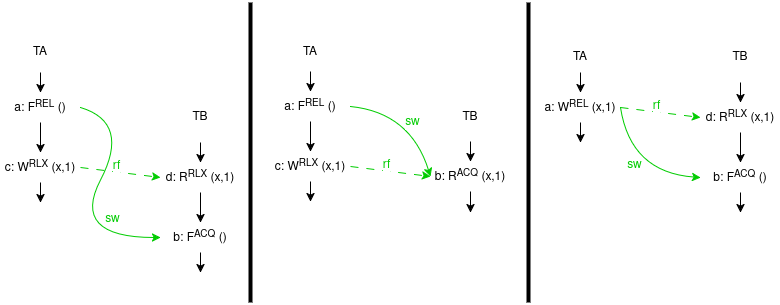

The diagram above was exported from draw.io. Its source (the exported page's mxGraphModel, read from the mxfile embedded in the PNG):
<mxGraphModel dx="874" dy="515" grid="1" gridSize="10" guides="1" tooltips="1" connect="1" arrows="1" fold="1" page="1" pageScale="1" pageWidth="850" pageHeight="1100" math="0" shadow="0">
  <root>
    <mxCell id="0" />
    <mxCell id="1" parent="0" />
    <mxCell id="VHMosvCD-5KAGgfsBhMC-2" value="a: F&lt;sup&gt;REL&lt;/sup&gt; ()" style="text;html=1;align=center;verticalAlign=middle;whiteSpace=wrap;rounded=0;" parent="1" vertex="1">
      <mxGeometry x="40" y="180" width="80" height="30" as="geometry" />
    </mxCell>
    <mxCell id="VHMosvCD-5KAGgfsBhMC-4" value="" style="endArrow=classic;html=1;rounded=0;exitX=0.5;exitY=1;exitDx=0;exitDy=0;entryX=0.5;entryY=0;entryDx=0;entryDy=0;" parent="1" source="VHMosvCD-5KAGgfsBhMC-2" target="VHMosvCD-5KAGgfsBhMC-14" edge="1">
      <mxGeometry width="50" height="50" relative="1" as="geometry">
        <mxPoint x="219" y="414" as="sourcePoint" />
        <mxPoint x="80" y="360" as="targetPoint" />
      </mxGeometry>
    </mxCell>
    <mxCell id="VHMosvCD-5KAGgfsBhMC-8" value="" style="endArrow=classic;html=1;rounded=0;exitX=0.5;exitY=1;exitDx=0;exitDy=0;entryX=0.5;entryY=0;entryDx=0;entryDy=0;" parent="1" source="hgGfmCk8Jvms1cJCi5QY-3" target="VHMosvCD-5KAGgfsBhMC-15" edge="1">
      <mxGeometry width="50" height="50" relative="1" as="geometry">
        <mxPoint x="240" y="320" as="sourcePoint" />
        <mxPoint x="233" y="479" as="targetPoint" />
      </mxGeometry>
    </mxCell>
    <mxCell id="VHMosvCD-5KAGgfsBhMC-14" value="c: W&lt;sup&gt;RLX&lt;/sup&gt; (x,1)" style="text;html=1;align=center;verticalAlign=middle;whiteSpace=wrap;rounded=0;" parent="1" vertex="1">
      <mxGeometry x="40" y="240" width="80" height="30" as="geometry" />
    </mxCell>
    <mxCell id="VHMosvCD-5KAGgfsBhMC-15" value="b: F&lt;sup&gt;ACQ&lt;/sup&gt; ()" style="text;html=1;align=center;verticalAlign=middle;whiteSpace=wrap;rounded=0;" parent="1" vertex="1">
      <mxGeometry x="200" y="310" width="80" height="30" as="geometry" />
    </mxCell>
    <mxCell id="VHMosvCD-5KAGgfsBhMC-17" value="" style="endArrow=classic;html=1;rounded=0;exitX=0.5;exitY=1;exitDx=0;exitDy=0;" parent="1" source="VHMosvCD-5KAGgfsBhMC-14" edge="1">
      <mxGeometry width="50" height="50" relative="1" as="geometry">
        <mxPoint x="250" y="330" as="sourcePoint" />
        <mxPoint x="80" y="290" as="targetPoint" />
      </mxGeometry>
    </mxCell>
    <mxCell id="VHMosvCD-5KAGgfsBhMC-20" value="" style="endArrow=classic;html=1;rounded=0;exitX=0.5;exitY=1;exitDx=0;exitDy=0;entryX=0.5;entryY=0;entryDx=0;entryDy=0;" parent="1" source="VHMosvCD-5KAGgfsBhMC-15" edge="1">
      <mxGeometry width="50" height="50" relative="1" as="geometry">
        <mxPoint x="240" y="430" as="sourcePoint" />
        <mxPoint x="240" y="360" as="targetPoint" />
      </mxGeometry>
    </mxCell>
    <mxCell id="YKlXtpIVILPQb2OiT6RU-1" value="" style="endArrow=classic;html=1;rounded=0;entryX=0.5;entryY=0;entryDx=0;entryDy=0;" parent="1" target="VHMosvCD-5KAGgfsBhMC-2" edge="1">
      <mxGeometry width="50" height="50" relative="1" as="geometry">
        <mxPoint x="80" y="160" as="sourcePoint" />
        <mxPoint x="80" y="150" as="targetPoint" />
      </mxGeometry>
    </mxCell>
    <mxCell id="hgGfmCk8Jvms1cJCi5QY-3" value="d: R&lt;sup&gt;RLX&lt;/sup&gt; (x,1)" style="text;html=1;align=center;verticalAlign=middle;whiteSpace=wrap;rounded=0;" parent="1" vertex="1">
      <mxGeometry x="200" y="250" width="80" height="30" as="geometry" />
    </mxCell>
    <mxCell id="hgGfmCk8Jvms1cJCi5QY-4" value="" style="endArrow=classic;html=1;rounded=0;exitX=1;exitY=0.5;exitDx=0;exitDy=0;entryX=0;entryY=0.5;entryDx=0;entryDy=0;strokeColor=#00CC00;dashed=1;dashPattern=8 8;" parent="1" source="VHMosvCD-5KAGgfsBhMC-14" target="hgGfmCk8Jvms1cJCi5QY-3" edge="1">
      <mxGeometry width="50" height="50" relative="1" as="geometry">
        <mxPoint x="160" y="360" as="sourcePoint" />
        <mxPoint x="210" y="310" as="targetPoint" />
      </mxGeometry>
    </mxCell>
    <mxCell id="hgGfmCk8Jvms1cJCi5QY-5" value="&lt;font style=&quot;font-size: 12px; color: rgb(0, 204, 0);&quot;&gt;rf&lt;/font&gt;" style="edgeLabel;html=1;align=center;verticalAlign=middle;resizable=0;points=[];" parent="hgGfmCk8Jvms1cJCi5QY-4" vertex="1" connectable="0">
      <mxGeometry x="-0.0986" y="1" relative="1" as="geometry">
        <mxPoint y="-5" as="offset" />
      </mxGeometry>
    </mxCell>
    <mxCell id="hgGfmCk8Jvms1cJCi5QY-6" value="" style="curved=1;endArrow=classic;html=1;rounded=0;exitX=1;exitY=0.5;exitDx=0;exitDy=0;entryX=0;entryY=0.5;entryDx=0;entryDy=0;strokeColor=#00CC00;" parent="1" source="VHMosvCD-5KAGgfsBhMC-2" target="VHMosvCD-5KAGgfsBhMC-15" edge="1">
      <mxGeometry width="50" height="50" relative="1" as="geometry">
        <mxPoint x="160" y="360" as="sourcePoint" />
        <mxPoint x="210" y="310" as="targetPoint" />
        <Array as="points">
          <mxPoint x="170" y="210" />
          <mxPoint x="110" y="325" />
        </Array>
      </mxGeometry>
    </mxCell>
    <mxCell id="hgGfmCk8Jvms1cJCi5QY-7" value="&lt;font style=&quot;font-size: 12px; color: rgb(0, 204, 0);&quot;&gt;sw&lt;/font&gt;" style="edgeLabel;html=1;align=center;verticalAlign=middle;resizable=0;points=[];" parent="hgGfmCk8Jvms1cJCi5QY-6" vertex="1" connectable="0">
      <mxGeometry x="-0.0083" y="22" relative="1" as="geometry">
        <mxPoint y="13" as="offset" />
      </mxGeometry>
    </mxCell>
    <mxCell id="faLHTd-SUsP4k2lYHxqH-1" value="" style="endArrow=classic;html=1;rounded=0;entryX=0.5;entryY=0;entryDx=0;entryDy=0;" edge="1" parent="1" target="hgGfmCk8Jvms1cJCi5QY-3">
      <mxGeometry width="50" height="50" relative="1" as="geometry">
        <mxPoint x="240" y="230" as="sourcePoint" />
        <mxPoint x="240" y="210" as="targetPoint" />
      </mxGeometry>
    </mxCell>
    <mxCell id="faLHTd-SUsP4k2lYHxqH-2" value="a: F&lt;sup&gt;REL&lt;/sup&gt; ()" style="text;html=1;align=center;verticalAlign=middle;whiteSpace=wrap;rounded=0;" vertex="1" parent="1">
      <mxGeometry x="310" y="179" width="80" height="30" as="geometry" />
    </mxCell>
    <mxCell id="faLHTd-SUsP4k2lYHxqH-3" value="" style="endArrow=classic;html=1;rounded=0;exitX=0.5;exitY=1;exitDx=0;exitDy=0;entryX=0.5;entryY=0;entryDx=0;entryDy=0;" edge="1" parent="1" source="faLHTd-SUsP4k2lYHxqH-2" target="faLHTd-SUsP4k2lYHxqH-5">
      <mxGeometry width="50" height="50" relative="1" as="geometry">
        <mxPoint x="489" y="413" as="sourcePoint" />
        <mxPoint x="350" y="359" as="targetPoint" />
      </mxGeometry>
    </mxCell>
    <mxCell id="faLHTd-SUsP4k2lYHxqH-4" value="" style="endArrow=classic;html=1;rounded=0;exitX=0.5;exitY=1;exitDx=0;exitDy=0;" edge="1" parent="1" source="faLHTd-SUsP4k2lYHxqH-10">
      <mxGeometry width="50" height="50" relative="1" as="geometry">
        <mxPoint x="510" y="319" as="sourcePoint" />
        <mxPoint x="510" y="300" as="targetPoint" />
      </mxGeometry>
    </mxCell>
    <mxCell id="faLHTd-SUsP4k2lYHxqH-5" value="c: W&lt;sup&gt;RLX&lt;/sup&gt; (x,1)" style="text;html=1;align=center;verticalAlign=middle;whiteSpace=wrap;rounded=0;" vertex="1" parent="1">
      <mxGeometry x="310" y="239" width="80" height="30" as="geometry" />
    </mxCell>
    <mxCell id="faLHTd-SUsP4k2lYHxqH-7" value="" style="endArrow=classic;html=1;rounded=0;exitX=0.5;exitY=1;exitDx=0;exitDy=0;" edge="1" parent="1" source="faLHTd-SUsP4k2lYHxqH-5">
      <mxGeometry width="50" height="50" relative="1" as="geometry">
        <mxPoint x="520" y="329" as="sourcePoint" />
        <mxPoint x="350" y="289" as="targetPoint" />
      </mxGeometry>
    </mxCell>
    <mxCell id="faLHTd-SUsP4k2lYHxqH-9" value="" style="endArrow=classic;html=1;rounded=0;entryX=0.5;entryY=0;entryDx=0;entryDy=0;" edge="1" parent="1" target="faLHTd-SUsP4k2lYHxqH-2">
      <mxGeometry width="50" height="50" relative="1" as="geometry">
        <mxPoint x="350" y="159" as="sourcePoint" />
        <mxPoint x="350" y="149" as="targetPoint" />
      </mxGeometry>
    </mxCell>
    <mxCell id="faLHTd-SUsP4k2lYHxqH-10" value="b: R&lt;sup&gt;ACQ&lt;/sup&gt; (x,1)" style="text;html=1;align=center;verticalAlign=middle;whiteSpace=wrap;rounded=0;" vertex="1" parent="1">
      <mxGeometry x="470" y="249" width="80" height="30" as="geometry" />
    </mxCell>
    <mxCell id="faLHTd-SUsP4k2lYHxqH-11" value="" style="endArrow=classic;html=1;rounded=0;exitX=1;exitY=0.5;exitDx=0;exitDy=0;entryX=0;entryY=0.5;entryDx=0;entryDy=0;strokeColor=#00CC00;dashed=1;dashPattern=8 8;" edge="1" parent="1" source="faLHTd-SUsP4k2lYHxqH-5" target="faLHTd-SUsP4k2lYHxqH-10">
      <mxGeometry width="50" height="50" relative="1" as="geometry">
        <mxPoint x="430" y="359" as="sourcePoint" />
        <mxPoint x="480" y="309" as="targetPoint" />
      </mxGeometry>
    </mxCell>
    <mxCell id="faLHTd-SUsP4k2lYHxqH-12" value="&lt;font style=&quot;font-size: 12px; color: rgb(0, 204, 0);&quot;&gt;rf&lt;/font&gt;" style="edgeLabel;html=1;align=center;verticalAlign=middle;resizable=0;points=[];" vertex="1" connectable="0" parent="faLHTd-SUsP4k2lYHxqH-11">
      <mxGeometry x="-0.0986" y="1" relative="1" as="geometry">
        <mxPoint y="-5" as="offset" />
      </mxGeometry>
    </mxCell>
    <mxCell id="faLHTd-SUsP4k2lYHxqH-13" value="" style="curved=1;endArrow=classic;html=1;rounded=0;exitX=1;exitY=0.5;exitDx=0;exitDy=0;entryX=0;entryY=0.5;entryDx=0;entryDy=0;strokeColor=#00CC00;" edge="1" parent="1" source="faLHTd-SUsP4k2lYHxqH-2" target="faLHTd-SUsP4k2lYHxqH-10">
      <mxGeometry width="50" height="50" relative="1" as="geometry">
        <mxPoint x="430" y="359" as="sourcePoint" />
        <mxPoint x="470" y="324" as="targetPoint" />
        <Array as="points">
          <mxPoint x="450" y="200" />
        </Array>
      </mxGeometry>
    </mxCell>
    <mxCell id="faLHTd-SUsP4k2lYHxqH-14" value="&lt;font style=&quot;font-size: 12px; color: rgb(0, 204, 0);&quot;&gt;sw&lt;/font&gt;" style="edgeLabel;html=1;align=center;verticalAlign=middle;resizable=0;points=[];" vertex="1" connectable="0" parent="faLHTd-SUsP4k2lYHxqH-13">
      <mxGeometry x="-0.0083" y="22" relative="1" as="geometry">
        <mxPoint x="-20" y="13" as="offset" />
      </mxGeometry>
    </mxCell>
    <mxCell id="faLHTd-SUsP4k2lYHxqH-15" value="" style="endArrow=classic;html=1;rounded=0;entryX=0.5;entryY=0;entryDx=0;entryDy=0;" edge="1" parent="1" target="faLHTd-SUsP4k2lYHxqH-10">
      <mxGeometry width="50" height="50" relative="1" as="geometry">
        <mxPoint x="510" y="229" as="sourcePoint" />
        <mxPoint x="510" y="209" as="targetPoint" />
      </mxGeometry>
    </mxCell>
    <mxCell id="faLHTd-SUsP4k2lYHxqH-17" value="" style="endArrow=classic;html=1;rounded=0;entryX=0.5;entryY=0;entryDx=0;entryDy=0;" edge="1" parent="1" target="faLHTd-SUsP4k2lYHxqH-19">
      <mxGeometry width="50" height="50" relative="1" as="geometry">
        <mxPoint x="620" y="160" as="sourcePoint" />
        <mxPoint x="620" y="300" as="targetPoint" />
      </mxGeometry>
    </mxCell>
    <mxCell id="faLHTd-SUsP4k2lYHxqH-18" value="" style="endArrow=classic;html=1;rounded=0;exitX=0.5;exitY=1;exitDx=0;exitDy=0;entryX=0.5;entryY=0;entryDx=0;entryDy=0;" edge="1" parent="1" source="faLHTd-SUsP4k2lYHxqH-24" target="faLHTd-SUsP4k2lYHxqH-20">
      <mxGeometry width="50" height="50" relative="1" as="geometry">
        <mxPoint x="780" y="260" as="sourcePoint" />
        <mxPoint x="773" y="419" as="targetPoint" />
      </mxGeometry>
    </mxCell>
    <mxCell id="faLHTd-SUsP4k2lYHxqH-19" value="a: W&lt;sup&gt;REL&lt;/sup&gt; (x,1)" style="text;html=1;align=center;verticalAlign=middle;whiteSpace=wrap;rounded=0;" vertex="1" parent="1">
      <mxGeometry x="580" y="180" width="80" height="30" as="geometry" />
    </mxCell>
    <mxCell id="faLHTd-SUsP4k2lYHxqH-20" value="b: F&lt;sup&gt;ACQ&lt;/sup&gt; ()" style="text;html=1;align=center;verticalAlign=middle;whiteSpace=wrap;rounded=0;" vertex="1" parent="1">
      <mxGeometry x="740" y="250" width="80" height="30" as="geometry" />
    </mxCell>
    <mxCell id="faLHTd-SUsP4k2lYHxqH-21" value="" style="endArrow=classic;html=1;rounded=0;exitX=0.5;exitY=1;exitDx=0;exitDy=0;" edge="1" parent="1" source="faLHTd-SUsP4k2lYHxqH-19">
      <mxGeometry width="50" height="50" relative="1" as="geometry">
        <mxPoint x="790" y="270" as="sourcePoint" />
        <mxPoint x="620" y="230" as="targetPoint" />
      </mxGeometry>
    </mxCell>
    <mxCell id="faLHTd-SUsP4k2lYHxqH-22" value="" style="endArrow=classic;html=1;rounded=0;exitX=0.5;exitY=1;exitDx=0;exitDy=0;entryX=0.5;entryY=0;entryDx=0;entryDy=0;" edge="1" parent="1" source="faLHTd-SUsP4k2lYHxqH-20">
      <mxGeometry width="50" height="50" relative="1" as="geometry">
        <mxPoint x="780" y="370" as="sourcePoint" />
        <mxPoint x="780" y="300" as="targetPoint" />
      </mxGeometry>
    </mxCell>
    <mxCell id="faLHTd-SUsP4k2lYHxqH-24" value="d: R&lt;sup&gt;RLX&lt;/sup&gt; (x,1)" style="text;html=1;align=center;verticalAlign=middle;whiteSpace=wrap;rounded=0;" vertex="1" parent="1">
      <mxGeometry x="740" y="190" width="80" height="30" as="geometry" />
    </mxCell>
    <mxCell id="faLHTd-SUsP4k2lYHxqH-25" value="" style="endArrow=classic;html=1;rounded=0;exitX=1;exitY=0.5;exitDx=0;exitDy=0;entryX=0;entryY=0.5;entryDx=0;entryDy=0;strokeColor=#00CC00;dashed=1;dashPattern=8 8;" edge="1" parent="1" source="faLHTd-SUsP4k2lYHxqH-19" target="faLHTd-SUsP4k2lYHxqH-24">
      <mxGeometry width="50" height="50" relative="1" as="geometry">
        <mxPoint x="700" y="300" as="sourcePoint" />
        <mxPoint x="750" y="250" as="targetPoint" />
      </mxGeometry>
    </mxCell>
    <mxCell id="faLHTd-SUsP4k2lYHxqH-26" value="&lt;font style=&quot;font-size: 12px; color: rgb(0, 204, 0);&quot;&gt;rf&lt;/font&gt;" style="edgeLabel;html=1;align=center;verticalAlign=middle;resizable=0;points=[];" vertex="1" connectable="0" parent="faLHTd-SUsP4k2lYHxqH-25">
      <mxGeometry x="-0.0986" y="1" relative="1" as="geometry">
        <mxPoint y="-5" as="offset" />
      </mxGeometry>
    </mxCell>
    <mxCell id="faLHTd-SUsP4k2lYHxqH-27" value="" style="curved=1;endArrow=classic;html=1;rounded=0;exitX=1;exitY=0.5;exitDx=0;exitDy=0;entryX=0;entryY=0.5;entryDx=0;entryDy=0;strokeColor=#00CC00;" edge="1" parent="1" source="faLHTd-SUsP4k2lYHxqH-19" target="faLHTd-SUsP4k2lYHxqH-20">
      <mxGeometry width="50" height="50" relative="1" as="geometry">
        <mxPoint x="700" y="300" as="sourcePoint" />
        <mxPoint x="750" y="250" as="targetPoint" />
        <Array as="points">
          <mxPoint x="670" y="260" />
        </Array>
      </mxGeometry>
    </mxCell>
    <mxCell id="faLHTd-SUsP4k2lYHxqH-28" value="&lt;font style=&quot;font-size: 12px; color: rgb(0, 204, 0);&quot;&gt;sw&lt;/font&gt;" style="edgeLabel;html=1;align=center;verticalAlign=middle;resizable=0;points=[];" vertex="1" connectable="0" parent="faLHTd-SUsP4k2lYHxqH-27">
      <mxGeometry x="-0.0083" y="22" relative="1" as="geometry">
        <mxPoint x="1" y="14" as="offset" />
      </mxGeometry>
    </mxCell>
    <mxCell id="faLHTd-SUsP4k2lYHxqH-29" value="" style="endArrow=classic;html=1;rounded=0;entryX=0.5;entryY=0;entryDx=0;entryDy=0;" edge="1" parent="1" target="faLHTd-SUsP4k2lYHxqH-24">
      <mxGeometry width="50" height="50" relative="1" as="geometry">
        <mxPoint x="780" y="170" as="sourcePoint" />
        <mxPoint x="780" y="150" as="targetPoint" />
      </mxGeometry>
    </mxCell>
    <mxCell id="faLHTd-SUsP4k2lYHxqH-30" value="TA" style="text;html=1;align=center;verticalAlign=middle;whiteSpace=wrap;rounded=0;" vertex="1" parent="1">
      <mxGeometry x="50" y="125" width="60" height="30" as="geometry" />
    </mxCell>
    <mxCell id="faLHTd-SUsP4k2lYHxqH-31" value="TB" style="text;html=1;align=center;verticalAlign=middle;whiteSpace=wrap;rounded=0;" vertex="1" parent="1">
      <mxGeometry x="210" y="190" width="60" height="30" as="geometry" />
    </mxCell>
    <mxCell id="faLHTd-SUsP4k2lYHxqH-32" value="TA" style="text;html=1;align=center;verticalAlign=middle;whiteSpace=wrap;rounded=0;" vertex="1" parent="1">
      <mxGeometry x="320" y="125" width="60" height="30" as="geometry" />
    </mxCell>
    <mxCell id="faLHTd-SUsP4k2lYHxqH-33" value="TB" style="text;html=1;align=center;verticalAlign=middle;whiteSpace=wrap;rounded=0;" vertex="1" parent="1">
      <mxGeometry x="480" y="190" width="60" height="30" as="geometry" />
    </mxCell>
    <mxCell id="faLHTd-SUsP4k2lYHxqH-34" value="TA" style="text;html=1;align=center;verticalAlign=middle;whiteSpace=wrap;rounded=0;" vertex="1" parent="1">
      <mxGeometry x="590" y="130" width="60" height="30" as="geometry" />
    </mxCell>
    <mxCell id="faLHTd-SUsP4k2lYHxqH-35" value="TB" style="text;html=1;align=center;verticalAlign=middle;whiteSpace=wrap;rounded=0;" vertex="1" parent="1">
      <mxGeometry x="750" y="130" width="60" height="30" as="geometry" />
    </mxCell>
    <mxCell id="faLHTd-SUsP4k2lYHxqH-36" value="" style="endArrow=none;html=1;rounded=0;strokeWidth=4;" edge="1" parent="1">
      <mxGeometry width="50" height="50" relative="1" as="geometry">
        <mxPoint x="290" y="390" as="sourcePoint" />
        <mxPoint x="290" y="90" as="targetPoint" />
      </mxGeometry>
    </mxCell>
    <mxCell id="faLHTd-SUsP4k2lYHxqH-37" value="" style="endArrow=none;html=1;rounded=0;strokeWidth=4;" edge="1" parent="1">
      <mxGeometry width="50" height="50" relative="1" as="geometry">
        <mxPoint x="568" y="390" as="sourcePoint" />
        <mxPoint x="568" y="90" as="targetPoint" />
      </mxGeometry>
    </mxCell>
  </root>
</mxGraphModel>